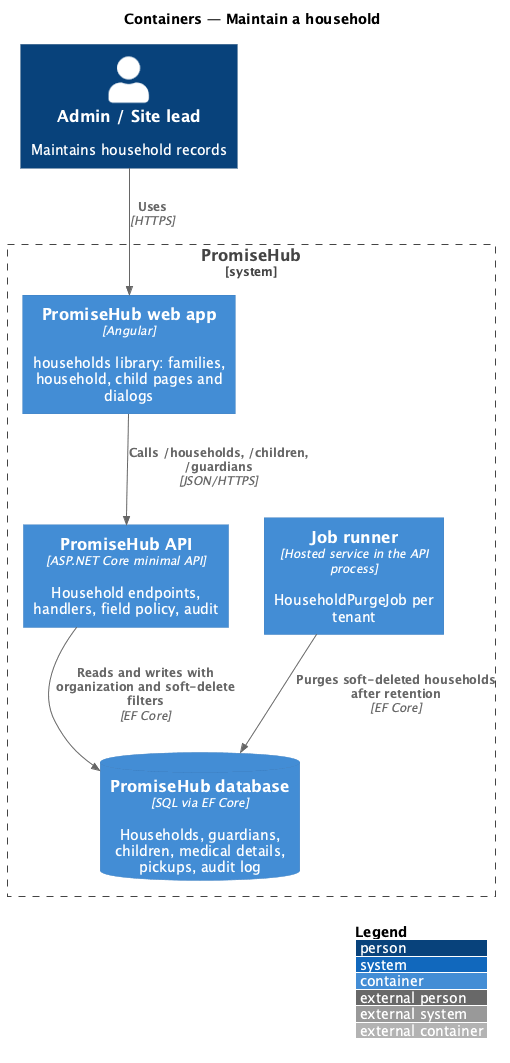

The diagram above was rendered by PlantUML. Its source (embedded in the PNG):
@startuml
!include <C4/C4_Container>
LAYOUT_WITH_LEGEND()
title Containers — Maintain a household

Person(admin, "Admin / Site lead", "Maintains household records")
System_Boundary(promisehub, "PromiseHub") {
  Container(web, "PromiseHub web app", "Angular", "households library: families, household, child pages and dialogs")
  Container(api, "PromiseHub API", "ASP.NET Core minimal API", "Household endpoints, handlers, field policy, audit")
  Container(jobs, "Job runner", "Hosted service in the API process", "HouseholdPurgeJob per tenant")
  ContainerDb(db, "PromiseHub database", "SQL via EF Core", "Households, guardians, children, medical details, pickups, audit log")
}
Rel(admin, web, "Uses", "HTTPS")
Rel(web, api, "Calls /households, /children, /guardians", "JSON/HTTPS")
Rel(api, db, "Reads and writes with organization and soft-delete filters", "EF Core")
Rel(jobs, db, "Purges soft-deleted households after retention", "EF Core")
@enduml